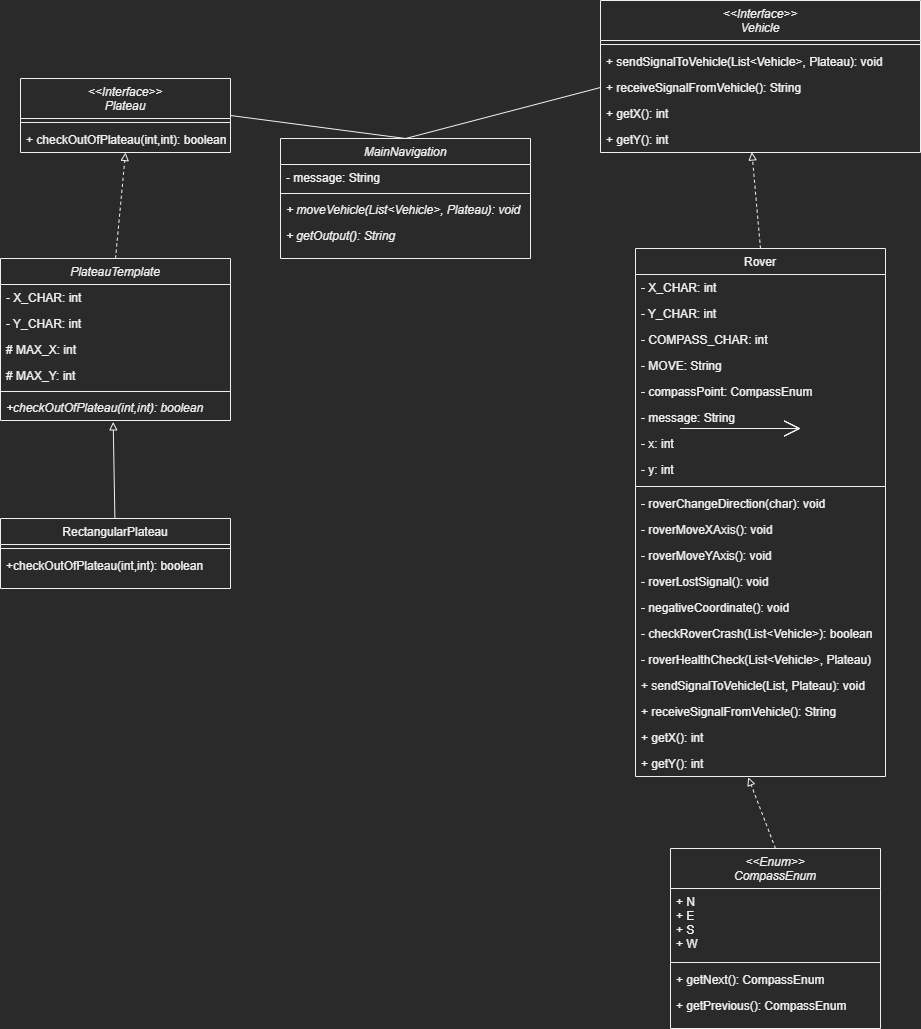

The diagram above was exported from draw.io. Its source (the exported page's mxGraphModel, read from the mxfile embedded in the PNG):
<mxGraphModel dx="1767" dy="806" grid="1" gridSize="10" guides="1" tooltips="1" connect="1" arrows="1" fold="1" page="1" pageScale="1" pageWidth="827" pageHeight="1169" math="0" shadow="0">
  <root>
    <mxCell id="WIyWlLk6GJQsqaUBKTNV-0" />
    <mxCell id="WIyWlLk6GJQsqaUBKTNV-1" parent="WIyWlLk6GJQsqaUBKTNV-0" />
    <mxCell id="zkfFHV4jXpPFQw0GAbJ--6" value="PlateauTemplate" style="swimlane;fontStyle=2;align=center;verticalAlign=top;childLayout=stackLayout;horizontal=1;startSize=26;horizontalStack=0;resizeParent=1;resizeLast=0;collapsible=1;marginBottom=0;rounded=0;shadow=0;strokeWidth=1;" parent="WIyWlLk6GJQsqaUBKTNV-1" vertex="1">
      <mxGeometry x="70" y="360" width="230" height="162" as="geometry">
        <mxRectangle x="130" y="380" width="160" height="26" as="alternateBounds" />
      </mxGeometry>
    </mxCell>
    <mxCell id="-EaaIZjn8hHIXSKwwxmA-11" value="- X_CHAR: int" style="text;align=left;verticalAlign=top;spacingLeft=4;spacingRight=4;overflow=hidden;rotatable=0;points=[[0,0.5],[1,0.5]];portConstraint=eastwest;" parent="zkfFHV4jXpPFQw0GAbJ--6" vertex="1">
      <mxGeometry y="26" width="230" height="26" as="geometry" />
    </mxCell>
    <mxCell id="-EaaIZjn8hHIXSKwwxmA-12" value="- Y_CHAR: int" style="text;align=left;verticalAlign=top;spacingLeft=4;spacingRight=4;overflow=hidden;rotatable=0;points=[[0,0.5],[1,0.5]];portConstraint=eastwest;" parent="zkfFHV4jXpPFQw0GAbJ--6" vertex="1">
      <mxGeometry y="52" width="230" height="26" as="geometry" />
    </mxCell>
    <mxCell id="RXJHO4DFJKjs5o4DxNjN-0" value="# MAX_X: int" style="text;align=left;verticalAlign=top;spacingLeft=4;spacingRight=4;overflow=hidden;rotatable=0;points=[[0,0.5],[1,0.5]];portConstraint=eastwest;" vertex="1" parent="zkfFHV4jXpPFQw0GAbJ--6">
      <mxGeometry y="78" width="230" height="26" as="geometry" />
    </mxCell>
    <mxCell id="-EaaIZjn8hHIXSKwwxmA-13" value="# MAX_Y: int" style="text;align=left;verticalAlign=top;spacingLeft=4;spacingRight=4;overflow=hidden;rotatable=0;points=[[0,0.5],[1,0.5]];portConstraint=eastwest;" parent="zkfFHV4jXpPFQw0GAbJ--6" vertex="1">
      <mxGeometry y="104" width="230" height="26" as="geometry" />
    </mxCell>
    <mxCell id="zkfFHV4jXpPFQw0GAbJ--9" value="" style="line;html=1;strokeWidth=1;align=left;verticalAlign=middle;spacingTop=-1;spacingLeft=3;spacingRight=3;rotatable=0;labelPosition=right;points=[];portConstraint=eastwest;" parent="zkfFHV4jXpPFQw0GAbJ--6" vertex="1">
      <mxGeometry y="130" width="230" height="6" as="geometry" />
    </mxCell>
    <mxCell id="-EaaIZjn8hHIXSKwwxmA-24" value="+checkOutOfPlateau(int,int): boolean" style="text;align=left;verticalAlign=top;spacingLeft=4;spacingRight=4;overflow=hidden;rotatable=0;points=[[0,0.5],[1,0.5]];portConstraint=eastwest;fontStyle=2" parent="zkfFHV4jXpPFQw0GAbJ--6" vertex="1">
      <mxGeometry y="136" width="230" height="26" as="geometry" />
    </mxCell>
    <mxCell id="zkfFHV4jXpPFQw0GAbJ--13" value="Rover" style="swimlane;fontStyle=0;align=center;verticalAlign=top;childLayout=stackLayout;horizontal=1;startSize=26;horizontalStack=0;resizeParent=1;resizeLast=0;collapsible=1;marginBottom=0;rounded=0;shadow=0;strokeWidth=1;" parent="WIyWlLk6GJQsqaUBKTNV-1" vertex="1">
      <mxGeometry x="705" y="350" width="250" height="528" as="geometry">
        <mxRectangle x="340" y="380" width="170" height="26" as="alternateBounds" />
      </mxGeometry>
    </mxCell>
    <mxCell id="zkfFHV4jXpPFQw0GAbJ--14" value="- X_CHAR: int" style="text;align=left;verticalAlign=top;spacingLeft=4;spacingRight=4;overflow=hidden;rotatable=0;points=[[0,0.5],[1,0.5]];portConstraint=eastwest;" parent="zkfFHV4jXpPFQw0GAbJ--13" vertex="1">
      <mxGeometry y="26" width="250" height="26" as="geometry" />
    </mxCell>
    <mxCell id="RXJHO4DFJKjs5o4DxNjN-14" value="- Y_CHAR: int" style="text;align=left;verticalAlign=top;spacingLeft=4;spacingRight=4;overflow=hidden;rotatable=0;points=[[0,0.5],[1,0.5]];portConstraint=eastwest;" vertex="1" parent="zkfFHV4jXpPFQw0GAbJ--13">
      <mxGeometry y="52" width="250" height="26" as="geometry" />
    </mxCell>
    <mxCell id="RXJHO4DFJKjs5o4DxNjN-15" value="- COMPASS_CHAR: int" style="text;align=left;verticalAlign=top;spacingLeft=4;spacingRight=4;overflow=hidden;rotatable=0;points=[[0,0.5],[1,0.5]];portConstraint=eastwest;" vertex="1" parent="zkfFHV4jXpPFQw0GAbJ--13">
      <mxGeometry y="78" width="250" height="26" as="geometry" />
    </mxCell>
    <mxCell id="-EaaIZjn8hHIXSKwwxmA-22" value="- MOVE: String" style="text;align=left;verticalAlign=top;spacingLeft=4;spacingRight=4;overflow=hidden;rotatable=0;points=[[0,0.5],[1,0.5]];portConstraint=eastwest;" parent="zkfFHV4jXpPFQw0GAbJ--13" vertex="1">
      <mxGeometry y="104" width="250" height="26" as="geometry" />
    </mxCell>
    <mxCell id="DXkHvDs-hrwL5aM71zX3-6" value="- compassPoint: CompassEnum" style="text;align=left;verticalAlign=top;spacingLeft=4;spacingRight=4;overflow=hidden;rotatable=0;points=[[0,0.5],[1,0.5]];portConstraint=eastwest;" parent="zkfFHV4jXpPFQw0GAbJ--13" vertex="1">
      <mxGeometry y="130" width="250" height="26" as="geometry" />
    </mxCell>
    <mxCell id="RXJHO4DFJKjs5o4DxNjN-17" value="- message: String" style="text;align=left;verticalAlign=top;spacingLeft=4;spacingRight=4;overflow=hidden;rotatable=0;points=[[0,0.5],[1,0.5]];portConstraint=eastwest;" vertex="1" parent="zkfFHV4jXpPFQw0GAbJ--13">
      <mxGeometry y="156" width="250" height="26" as="geometry" />
    </mxCell>
    <mxCell id="RXJHO4DFJKjs5o4DxNjN-16" value="- x: int" style="text;align=left;verticalAlign=top;spacingLeft=4;spacingRight=4;overflow=hidden;rotatable=0;points=[[0,0.5],[1,0.5]];portConstraint=eastwest;" vertex="1" parent="zkfFHV4jXpPFQw0GAbJ--13">
      <mxGeometry y="182" width="250" height="26" as="geometry" />
    </mxCell>
    <mxCell id="-EaaIZjn8hHIXSKwwxmA-23" value="- y: int" style="text;align=left;verticalAlign=top;spacingLeft=4;spacingRight=4;overflow=hidden;rotatable=0;points=[[0,0.5],[1,0.5]];portConstraint=eastwest;" parent="zkfFHV4jXpPFQw0GAbJ--13" vertex="1">
      <mxGeometry y="208" width="250" height="26" as="geometry" />
    </mxCell>
    <mxCell id="zkfFHV4jXpPFQw0GAbJ--15" value="" style="line;html=1;strokeWidth=1;align=left;verticalAlign=middle;spacingTop=-1;spacingLeft=3;spacingRight=3;rotatable=0;labelPosition=right;points=[];portConstraint=eastwest;" parent="zkfFHV4jXpPFQw0GAbJ--13" vertex="1">
      <mxGeometry y="234" width="250" height="8" as="geometry" />
    </mxCell>
    <mxCell id="d5TFhyYDQn79B3QaXlQY-8" value="- roverChangeDirection(char): void" style="text;align=left;verticalAlign=top;spacingLeft=4;spacingRight=4;overflow=hidden;rotatable=0;points=[[0,0.5],[1,0.5]];portConstraint=eastwest;" parent="zkfFHV4jXpPFQw0GAbJ--13" vertex="1">
      <mxGeometry y="242" width="250" height="26" as="geometry" />
    </mxCell>
    <mxCell id="DXkHvDs-hrwL5aM71zX3-2" value="- roverMoveXAxis(): void" style="text;align=left;verticalAlign=top;spacingLeft=4;spacingRight=4;overflow=hidden;rotatable=0;points=[[0,0.5],[1,0.5]];portConstraint=eastwest;" parent="zkfFHV4jXpPFQw0GAbJ--13" vertex="1">
      <mxGeometry y="268" width="250" height="26" as="geometry" />
    </mxCell>
    <mxCell id="DXkHvDs-hrwL5aM71zX3-1" value="- roverMoveYAxis(): void" style="text;align=left;verticalAlign=top;spacingLeft=4;spacingRight=4;overflow=hidden;rotatable=0;points=[[0,0.5],[1,0.5]];portConstraint=eastwest;" parent="zkfFHV4jXpPFQw0GAbJ--13" vertex="1">
      <mxGeometry y="294" width="250" height="26" as="geometry" />
    </mxCell>
    <mxCell id="DXkHvDs-hrwL5aM71zX3-4" value="- roverLostSignal(): void" style="text;align=left;verticalAlign=top;spacingLeft=4;spacingRight=4;overflow=hidden;rotatable=0;points=[[0,0.5],[1,0.5]];portConstraint=eastwest;" parent="zkfFHV4jXpPFQw0GAbJ--13" vertex="1">
      <mxGeometry y="320" width="250" height="26" as="geometry" />
    </mxCell>
    <mxCell id="RXJHO4DFJKjs5o4DxNjN-18" value="- negativeCoordinate(): void" style="text;align=left;verticalAlign=top;spacingLeft=4;spacingRight=4;overflow=hidden;rotatable=0;points=[[0,0.5],[1,0.5]];portConstraint=eastwest;" vertex="1" parent="zkfFHV4jXpPFQw0GAbJ--13">
      <mxGeometry y="346" width="250" height="26" as="geometry" />
    </mxCell>
    <mxCell id="DXkHvDs-hrwL5aM71zX3-5" value="- checkRoverCrash(List&lt;Vehicle&gt;): boolean" style="text;align=left;verticalAlign=top;spacingLeft=4;spacingRight=4;overflow=hidden;rotatable=0;points=[[0,0.5],[1,0.5]];portConstraint=eastwest;" parent="zkfFHV4jXpPFQw0GAbJ--13" vertex="1">
      <mxGeometry y="372" width="250" height="26" as="geometry" />
    </mxCell>
    <mxCell id="DXkHvDs-hrwL5aM71zX3-7" value="- roverHealthCheck(List&lt;Vehicle&gt;, Plateau)" style="text;align=left;verticalAlign=top;spacingLeft=4;spacingRight=4;overflow=hidden;rotatable=0;points=[[0,0.5],[1,0.5]];portConstraint=eastwest;" parent="zkfFHV4jXpPFQw0GAbJ--13" vertex="1">
      <mxGeometry y="398" width="250" height="26" as="geometry" />
    </mxCell>
    <mxCell id="DXkHvDs-hrwL5aM71zX3-0" value="+ sendSignalToVehicle(List, Plateau): void" style="text;align=left;verticalAlign=top;spacingLeft=4;spacingRight=4;overflow=hidden;rotatable=0;points=[[0,0.5],[1,0.5]];portConstraint=eastwest;" parent="zkfFHV4jXpPFQw0GAbJ--13" vertex="1">
      <mxGeometry y="424" width="250" height="26" as="geometry" />
    </mxCell>
    <mxCell id="DXkHvDs-hrwL5aM71zX3-8" value="+ receiveSignalFromVehicle(): String" style="text;align=left;verticalAlign=top;spacingLeft=4;spacingRight=4;overflow=hidden;rotatable=0;points=[[0,0.5],[1,0.5]];portConstraint=eastwest;" parent="zkfFHV4jXpPFQw0GAbJ--13" vertex="1">
      <mxGeometry y="450" width="250" height="26" as="geometry" />
    </mxCell>
    <mxCell id="RXJHO4DFJKjs5o4DxNjN-19" value="+ getX(): int" style="text;align=left;verticalAlign=top;spacingLeft=4;spacingRight=4;overflow=hidden;rotatable=0;points=[[0,0.5],[1,0.5]];portConstraint=eastwest;" vertex="1" parent="zkfFHV4jXpPFQw0GAbJ--13">
      <mxGeometry y="476" width="250" height="26" as="geometry" />
    </mxCell>
    <mxCell id="RXJHO4DFJKjs5o4DxNjN-20" value="+ getY(): int" style="text;align=left;verticalAlign=top;spacingLeft=4;spacingRight=4;overflow=hidden;rotatable=0;points=[[0,0.5],[1,0.5]];portConstraint=eastwest;" vertex="1" parent="zkfFHV4jXpPFQw0GAbJ--13">
      <mxGeometry y="502" width="250" height="26" as="geometry" />
    </mxCell>
    <mxCell id="-EaaIZjn8hHIXSKwwxmA-0" value="&lt;&lt;Interface&gt;&gt;&#10;Plateau" style="swimlane;fontStyle=2;align=center;verticalAlign=top;childLayout=stackLayout;horizontal=1;startSize=40;horizontalStack=0;resizeParent=1;resizeLast=0;collapsible=1;marginBottom=0;rounded=0;shadow=0;strokeWidth=1;" parent="WIyWlLk6GJQsqaUBKTNV-1" vertex="1">
      <mxGeometry x="90" y="180" width="210" height="74" as="geometry">
        <mxRectangle x="230" y="140" width="160" height="26" as="alternateBounds" />
      </mxGeometry>
    </mxCell>
    <mxCell id="-EaaIZjn8hHIXSKwwxmA-3" value="" style="line;html=1;strokeWidth=1;align=left;verticalAlign=middle;spacingTop=-1;spacingLeft=3;spacingRight=3;rotatable=0;labelPosition=right;points=[];portConstraint=eastwest;" parent="-EaaIZjn8hHIXSKwwxmA-0" vertex="1">
      <mxGeometry y="40" width="210" height="8" as="geometry" />
    </mxCell>
    <mxCell id="-EaaIZjn8hHIXSKwwxmA-4" value="+ checkOutOfPlateau(int,int): boolean" style="text;align=left;verticalAlign=top;spacingLeft=4;spacingRight=4;overflow=hidden;rotatable=0;points=[[0,0.5],[1,0.5]];portConstraint=eastwest;" parent="-EaaIZjn8hHIXSKwwxmA-0" vertex="1">
      <mxGeometry y="48" width="210" height="26" as="geometry" />
    </mxCell>
    <mxCell id="-EaaIZjn8hHIXSKwwxmA-8" value="RectangularPlateau" style="swimlane;fontStyle=0;align=center;verticalAlign=top;childLayout=stackLayout;horizontal=1;startSize=26;horizontalStack=0;resizeParent=1;resizeLast=0;collapsible=1;marginBottom=0;rounded=0;shadow=0;strokeWidth=1;" parent="WIyWlLk6GJQsqaUBKTNV-1" vertex="1">
      <mxGeometry x="70" y="620" width="230" height="70" as="geometry">
        <mxRectangle x="130" y="380" width="160" height="26" as="alternateBounds" />
      </mxGeometry>
    </mxCell>
    <mxCell id="-EaaIZjn8hHIXSKwwxmA-9" value="" style="line;html=1;strokeWidth=1;align=left;verticalAlign=middle;spacingTop=-1;spacingLeft=3;spacingRight=3;rotatable=0;labelPosition=right;points=[];portConstraint=eastwest;" parent="-EaaIZjn8hHIXSKwwxmA-8" vertex="1">
      <mxGeometry y="26" width="230" height="8" as="geometry" />
    </mxCell>
    <mxCell id="-EaaIZjn8hHIXSKwwxmA-17" value="+checkOutOfPlateau(int,int): boolean" style="text;align=left;verticalAlign=top;spacingLeft=4;spacingRight=4;overflow=hidden;rotatable=0;points=[[0,0.5],[1,0.5]];portConstraint=eastwest;" parent="-EaaIZjn8hHIXSKwwxmA-8" vertex="1">
      <mxGeometry y="34" width="230" height="26" as="geometry" />
    </mxCell>
    <mxCell id="-EaaIZjn8hHIXSKwwxmA-16" value="" style="endArrow=block;html=1;rounded=0;exitX=0.5;exitY=0;exitDx=0;exitDy=0;entryX=0.5;entryY=1;entryDx=0;entryDy=0;dashed=1;endFill=0;" parent="WIyWlLk6GJQsqaUBKTNV-1" source="zkfFHV4jXpPFQw0GAbJ--6" target="-EaaIZjn8hHIXSKwwxmA-0" edge="1">
      <mxGeometry width="50" height="50" relative="1" as="geometry">
        <mxPoint x="90" y="400" as="sourcePoint" />
        <mxPoint x="181.98000000000002" y="224.00400000000002" as="targetPoint" />
      </mxGeometry>
    </mxCell>
    <mxCell id="-EaaIZjn8hHIXSKwwxmA-18" value="" style="endArrow=block;html=1;rounded=0;endFill=0;entryX=0.49;entryY=1.054;entryDx=0;entryDy=0;entryPerimeter=0;" parent="WIyWlLk6GJQsqaUBKTNV-1" source="-EaaIZjn8hHIXSKwwxmA-8" target="-EaaIZjn8hHIXSKwwxmA-24" edge="1">
      <mxGeometry width="50" height="50" relative="1" as="geometry">
        <mxPoint x="130" y="600" as="sourcePoint" />
        <mxPoint x="190" y="520" as="targetPoint" />
      </mxGeometry>
    </mxCell>
    <mxCell id="RXJHO4DFJKjs5o4DxNjN-1" value="&lt;&lt;Enum&gt;&gt; &#10;CompassEnum" style="swimlane;fontStyle=2;align=center;verticalAlign=top;childLayout=stackLayout;horizontal=1;startSize=40;horizontalStack=0;resizeParent=1;resizeLast=0;collapsible=1;marginBottom=0;rounded=0;shadow=0;strokeWidth=1;" vertex="1" parent="WIyWlLk6GJQsqaUBKTNV-1">
      <mxGeometry x="740" y="950" width="210" height="180" as="geometry">
        <mxRectangle x="230" y="140" width="160" height="26" as="alternateBounds" />
      </mxGeometry>
    </mxCell>
    <mxCell id="RXJHO4DFJKjs5o4DxNjN-3" value="+ N&#10;+ E&#10;+ S&#10;+ W" style="text;align=left;verticalAlign=top;spacingLeft=4;spacingRight=4;overflow=hidden;rotatable=0;points=[[0,0.5],[1,0.5]];portConstraint=eastwest;" vertex="1" parent="RXJHO4DFJKjs5o4DxNjN-1">
      <mxGeometry y="40" width="210" height="70" as="geometry" />
    </mxCell>
    <mxCell id="RXJHO4DFJKjs5o4DxNjN-2" value="" style="line;html=1;strokeWidth=1;align=left;verticalAlign=middle;spacingTop=-1;spacingLeft=3;spacingRight=3;rotatable=0;labelPosition=right;points=[];portConstraint=eastwest;" vertex="1" parent="RXJHO4DFJKjs5o4DxNjN-1">
      <mxGeometry y="110" width="210" height="8" as="geometry" />
    </mxCell>
    <mxCell id="RXJHO4DFJKjs5o4DxNjN-4" value="+ getNext(): CompassEnum" style="text;align=left;verticalAlign=top;spacingLeft=4;spacingRight=4;overflow=hidden;rotatable=0;points=[[0,0.5],[1,0.5]];portConstraint=eastwest;" vertex="1" parent="RXJHO4DFJKjs5o4DxNjN-1">
      <mxGeometry y="118" width="210" height="26" as="geometry" />
    </mxCell>
    <mxCell id="RXJHO4DFJKjs5o4DxNjN-6" value="+ getPrevious(): CompassEnum" style="text;align=left;verticalAlign=top;spacingLeft=4;spacingRight=4;overflow=hidden;rotatable=0;points=[[0,0.5],[1,0.5]];portConstraint=eastwest;" vertex="1" parent="RXJHO4DFJKjs5o4DxNjN-1">
      <mxGeometry y="144" width="210" height="26" as="geometry" />
    </mxCell>
    <mxCell id="RXJHO4DFJKjs5o4DxNjN-7" value="" style="endArrow=block;html=1;rounded=0;exitX=0.5;exitY=0;exitDx=0;exitDy=0;entryX=0.473;entryY=0.981;entryDx=0;entryDy=0;dashed=1;endFill=0;entryPerimeter=0;" edge="1" parent="WIyWlLk6GJQsqaUBKTNV-1" source="zkfFHV4jXpPFQw0GAbJ--13" target="RXJHO4DFJKjs5o4DxNjN-11">
      <mxGeometry width="50" height="50" relative="1" as="geometry">
        <mxPoint x="580" y="350" as="sourcePoint" />
        <mxPoint x="590" y="244" as="targetPoint" />
      </mxGeometry>
    </mxCell>
    <mxCell id="RXJHO4DFJKjs5o4DxNjN-8" value="&lt;&lt;Interface&gt;&gt;&#10;Vehicle" style="swimlane;fontStyle=2;align=center;verticalAlign=top;childLayout=stackLayout;horizontal=1;startSize=40;horizontalStack=0;resizeParent=1;resizeLast=0;collapsible=1;marginBottom=0;rounded=0;shadow=0;strokeWidth=1;" vertex="1" parent="WIyWlLk6GJQsqaUBKTNV-1">
      <mxGeometry x="670" y="102" width="320" height="152" as="geometry">
        <mxRectangle x="230" y="140" width="160" height="26" as="alternateBounds" />
      </mxGeometry>
    </mxCell>
    <mxCell id="RXJHO4DFJKjs5o4DxNjN-9" value="" style="line;html=1;strokeWidth=1;align=left;verticalAlign=middle;spacingTop=-1;spacingLeft=3;spacingRight=3;rotatable=0;labelPosition=right;points=[];portConstraint=eastwest;" vertex="1" parent="RXJHO4DFJKjs5o4DxNjN-8">
      <mxGeometry y="40" width="320" height="8" as="geometry" />
    </mxCell>
    <mxCell id="RXJHO4DFJKjs5o4DxNjN-10" value="+ sendSignalToVehicle(List&lt;Vehicle&gt;, Plateau): void" style="text;align=left;verticalAlign=top;spacingLeft=4;spacingRight=4;overflow=hidden;rotatable=0;points=[[0,0.5],[1,0.5]];portConstraint=eastwest;" vertex="1" parent="RXJHO4DFJKjs5o4DxNjN-8">
      <mxGeometry y="48" width="320" height="26" as="geometry" />
    </mxCell>
    <mxCell id="RXJHO4DFJKjs5o4DxNjN-12" value="+ receiveSignalFromVehicle(): String" style="text;align=left;verticalAlign=top;spacingLeft=4;spacingRight=4;overflow=hidden;rotatable=0;points=[[0,0.5],[1,0.5]];portConstraint=eastwest;" vertex="1" parent="RXJHO4DFJKjs5o4DxNjN-8">
      <mxGeometry y="74" width="320" height="26" as="geometry" />
    </mxCell>
    <mxCell id="RXJHO4DFJKjs5o4DxNjN-13" value="+ getX(): int" style="text;align=left;verticalAlign=top;spacingLeft=4;spacingRight=4;overflow=hidden;rotatable=0;points=[[0,0.5],[1,0.5]];portConstraint=eastwest;" vertex="1" parent="RXJHO4DFJKjs5o4DxNjN-8">
      <mxGeometry y="100" width="320" height="26" as="geometry" />
    </mxCell>
    <mxCell id="RXJHO4DFJKjs5o4DxNjN-11" value="+ getY(): int" style="text;align=left;verticalAlign=top;spacingLeft=4;spacingRight=4;overflow=hidden;rotatable=0;points=[[0,0.5],[1,0.5]];portConstraint=eastwest;" vertex="1" parent="RXJHO4DFJKjs5o4DxNjN-8">
      <mxGeometry y="126" width="320" height="26" as="geometry" />
    </mxCell>
    <mxCell id="RXJHO4DFJKjs5o4DxNjN-21" value="" style="endArrow=block;html=1;rounded=0;exitX=0.5;exitY=0;exitDx=0;exitDy=0;dashed=1;endFill=0;entryX=0.451;entryY=1.032;entryDx=0;entryDy=0;entryPerimeter=0;" edge="1" parent="WIyWlLk6GJQsqaUBKTNV-1" source="RXJHO4DFJKjs5o4DxNjN-1" target="RXJHO4DFJKjs5o4DxNjN-20">
      <mxGeometry width="50" height="50" relative="1" as="geometry">
        <mxPoint x="550.0000000000002" y="950.0000000000001" as="sourcePoint" />
        <mxPoint x="570" y="890" as="targetPoint" />
      </mxGeometry>
    </mxCell>
    <mxCell id="RXJHO4DFJKjs5o4DxNjN-28" value="MainNavigation" style="swimlane;fontStyle=2;align=center;verticalAlign=top;childLayout=stackLayout;horizontal=1;startSize=26;horizontalStack=0;resizeParent=1;resizeLast=0;collapsible=1;marginBottom=0;rounded=0;shadow=0;strokeWidth=1;" vertex="1" parent="WIyWlLk6GJQsqaUBKTNV-1">
      <mxGeometry x="350" y="240" width="250" height="120" as="geometry">
        <mxRectangle x="130" y="380" width="160" height="26" as="alternateBounds" />
      </mxGeometry>
    </mxCell>
    <mxCell id="RXJHO4DFJKjs5o4DxNjN-29" value="- message: String" style="text;align=left;verticalAlign=top;spacingLeft=4;spacingRight=4;overflow=hidden;rotatable=0;points=[[0,0.5],[1,0.5]];portConstraint=eastwest;" vertex="1" parent="RXJHO4DFJKjs5o4DxNjN-28">
      <mxGeometry y="26" width="250" height="26" as="geometry" />
    </mxCell>
    <mxCell id="RXJHO4DFJKjs5o4DxNjN-33" value="" style="line;html=1;strokeWidth=1;align=left;verticalAlign=middle;spacingTop=-1;spacingLeft=3;spacingRight=3;rotatable=0;labelPosition=right;points=[];portConstraint=eastwest;" vertex="1" parent="RXJHO4DFJKjs5o4DxNjN-28">
      <mxGeometry y="52" width="250" height="6" as="geometry" />
    </mxCell>
    <mxCell id="RXJHO4DFJKjs5o4DxNjN-34" value="+ moveVehicle(List&lt;Vehicle&gt;, Plateau): void" style="text;align=left;verticalAlign=top;spacingLeft=4;spacingRight=4;overflow=hidden;rotatable=0;points=[[0,0.5],[1,0.5]];portConstraint=eastwest;fontStyle=2" vertex="1" parent="RXJHO4DFJKjs5o4DxNjN-28">
      <mxGeometry y="58" width="250" height="26" as="geometry" />
    </mxCell>
    <mxCell id="RXJHO4DFJKjs5o4DxNjN-35" value="+ getOutput(): String" style="text;align=left;verticalAlign=top;spacingLeft=4;spacingRight=4;overflow=hidden;rotatable=0;points=[[0,0.5],[1,0.5]];portConstraint=eastwest;fontStyle=2" vertex="1" parent="RXJHO4DFJKjs5o4DxNjN-28">
      <mxGeometry y="84" width="250" height="26" as="geometry" />
    </mxCell>
    <mxCell id="RXJHO4DFJKjs5o4DxNjN-36" value="" style="edgeStyle=none;orthogonalLoop=1;jettySize=auto;html=1;rounded=0;endArrow=open;startSize=14;endSize=14;sourcePerimeterSpacing=8;targetPerimeterSpacing=8;curved=1;" edge="1" parent="WIyWlLk6GJQsqaUBKTNV-1">
      <mxGeometry width="120" relative="1" as="geometry">
        <mxPoint x="750" y="530" as="sourcePoint" />
        <mxPoint x="870" y="530" as="targetPoint" />
        <Array as="points" />
      </mxGeometry>
    </mxCell>
    <mxCell id="RXJHO4DFJKjs5o4DxNjN-37" value="" style="edgeStyle=none;orthogonalLoop=1;jettySize=auto;html=1;rounded=0;endArrow=open;startSize=14;endSize=14;sourcePerimeterSpacing=8;targetPerimeterSpacing=8;curved=1;" edge="1" parent="WIyWlLk6GJQsqaUBKTNV-1">
      <mxGeometry width="120" relative="1" as="geometry">
        <mxPoint x="750" y="530" as="sourcePoint" />
        <mxPoint x="870" y="530" as="targetPoint" />
        <Array as="points" />
      </mxGeometry>
    </mxCell>
    <mxCell id="RXJHO4DFJKjs5o4DxNjN-38" value="" style="edgeStyle=none;orthogonalLoop=1;jettySize=auto;html=1;rounded=0;endArrow=open;startSize=14;endSize=14;sourcePerimeterSpacing=8;targetPerimeterSpacing=8;curved=1;" edge="1" parent="WIyWlLk6GJQsqaUBKTNV-1">
      <mxGeometry width="120" relative="1" as="geometry">
        <mxPoint x="750" y="530" as="sourcePoint" />
        <mxPoint x="870" y="530" as="targetPoint" />
        <Array as="points" />
      </mxGeometry>
    </mxCell>
    <mxCell id="RXJHO4DFJKjs5o4DxNjN-39" value="" style="edgeStyle=none;orthogonalLoop=1;jettySize=auto;html=1;rounded=0;endArrow=none;startSize=14;endSize=14;sourcePerimeterSpacing=8;targetPerimeterSpacing=8;curved=1;entryX=0;entryY=0.5;entryDx=0;entryDy=0;endFill=0;exitX=0.5;exitY=0;exitDx=0;exitDy=0;" edge="1" parent="WIyWlLk6GJQsqaUBKTNV-1" source="RXJHO4DFJKjs5o4DxNjN-28" target="RXJHO4DFJKjs5o4DxNjN-12">
      <mxGeometry width="120" relative="1" as="geometry">
        <mxPoint x="510" y="440" as="sourcePoint" />
        <mxPoint x="630" y="440" as="targetPoint" />
        <Array as="points" />
      </mxGeometry>
    </mxCell>
    <mxCell id="RXJHO4DFJKjs5o4DxNjN-40" value="" style="edgeStyle=none;orthogonalLoop=1;jettySize=auto;html=1;rounded=0;endArrow=none;startSize=14;endSize=14;sourcePerimeterSpacing=8;targetPerimeterSpacing=8;curved=1;entryX=1;entryY=0.5;entryDx=0;entryDy=0;exitX=0.5;exitY=0;exitDx=0;exitDy=0;strokeColor=default;endFill=0;" edge="1" parent="WIyWlLk6GJQsqaUBKTNV-1" source="RXJHO4DFJKjs5o4DxNjN-28" target="-EaaIZjn8hHIXSKwwxmA-0">
      <mxGeometry width="120" relative="1" as="geometry">
        <mxPoint x="750" y="530" as="sourcePoint" />
        <mxPoint x="870" y="530" as="targetPoint" />
        <Array as="points" />
      </mxGeometry>
    </mxCell>
  </root>
</mxGraphModel>